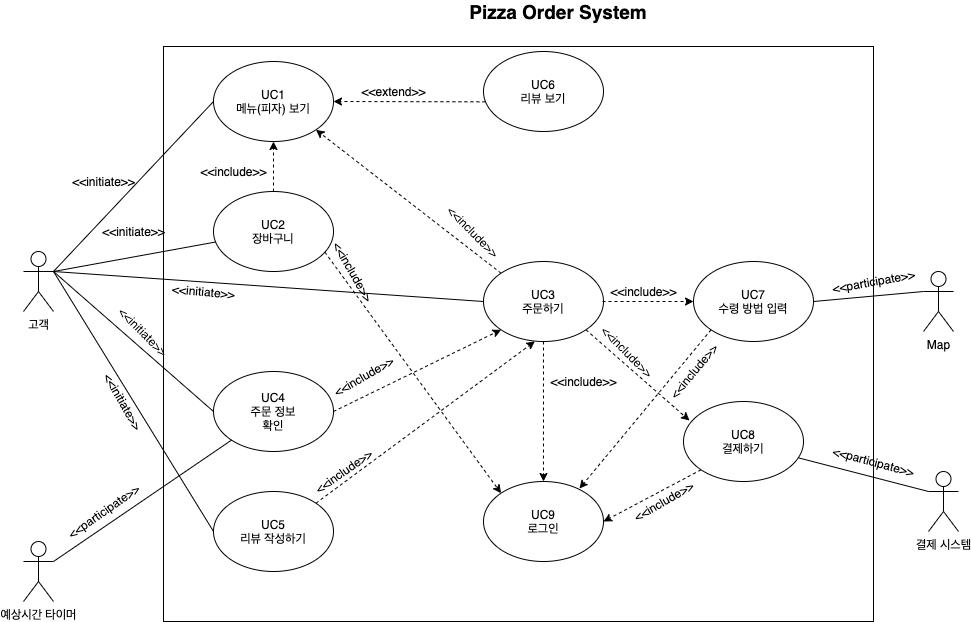

The diagram above was exported from draw.io. Its source (the exported page's mxGraphModel, read from the mxfile embedded in the PNG):
<mxGraphModel dx="2066" dy="1129" grid="1" gridSize="10" guides="1" tooltips="1" connect="1" arrows="1" fold="1" page="1" pageScale="1" pageWidth="827" pageHeight="1169" math="0" shadow="0">
  <root>
    <mxCell id="0" />
    <mxCell id="1" parent="0" />
    <mxCell id="fNC4CwuCgapRK34ySSuW-1" value="고객" style="shape=umlActor;verticalLabelPosition=bottom;verticalAlign=top;html=1;outlineConnect=0;" parent="1" vertex="1">
      <mxGeometry x="260" y="410" width="30" height="60" as="geometry" />
    </mxCell>
    <mxCell id="fNC4CwuCgapRK34ySSuW-2" value="" style="rounded=0;whiteSpace=wrap;html=1;" parent="1" vertex="1">
      <mxGeometry x="400" y="205" width="710" height="575" as="geometry" />
    </mxCell>
    <mxCell id="fNC4CwuCgapRK34ySSuW-3" value="UC9&lt;br&gt;로그인" style="ellipse;whiteSpace=wrap;html=1;" parent="1" vertex="1">
      <mxGeometry x="720" y="640" width="120" height="80" as="geometry" />
    </mxCell>
    <mxCell id="fNC4CwuCgapRK34ySSuW-7" value="" style="endArrow=classic;html=1;entryX=0;entryY=0.5;entryDx=0;entryDy=0;exitX=1;exitY=0.5;exitDx=0;exitDy=0;strokeColor=none;dashed=1;" parent="1" target="fNC4CwuCgapRK34ySSuW-3" edge="1">
      <mxGeometry width="50" height="50" relative="1" as="geometry">
        <mxPoint x="957" y="440" as="sourcePoint" />
        <mxPoint x="440" y="550" as="targetPoint" />
      </mxGeometry>
    </mxCell>
    <mxCell id="fNC4CwuCgapRK34ySSuW-9" value="UC8&lt;br&gt;결제하기" style="ellipse;whiteSpace=wrap;html=1;" parent="1" vertex="1">
      <mxGeometry x="920" y="560" width="120" height="80" as="geometry" />
    </mxCell>
    <mxCell id="fNC4CwuCgapRK34ySSuW-12" value="UC3&lt;br&gt;주문하기" style="ellipse;whiteSpace=wrap;html=1;" parent="1" vertex="1">
      <mxGeometry x="720" y="420" width="120" height="80" as="geometry" />
    </mxCell>
    <mxCell id="fNC4CwuCgapRK34ySSuW-13" value="UC1&lt;br&gt;메뉴(피자) 보기" style="ellipse;whiteSpace=wrap;html=1;" parent="1" vertex="1">
      <mxGeometry x="450" y="220" width="120" height="80" as="geometry" />
    </mxCell>
    <mxCell id="fNC4CwuCgapRK34ySSuW-14" value="UC2&lt;br&gt;장바구니" style="ellipse;whiteSpace=wrap;html=1;" parent="1" vertex="1">
      <mxGeometry x="450" y="350" width="120" height="80" as="geometry" />
    </mxCell>
    <mxCell id="fNC4CwuCgapRK34ySSuW-24" value="&amp;lt;&amp;lt;initiate&amp;gt;&amp;gt;" style="text;html=1;align=center;verticalAlign=middle;resizable=0;points=[];autosize=1;strokeColor=none;" parent="1" vertex="1">
      <mxGeometry x="300" y="330" width="80" height="20" as="geometry" />
    </mxCell>
    <mxCell id="fNC4CwuCgapRK34ySSuW-25" value="&amp;lt;&amp;lt;initiate&amp;gt;&amp;gt;" style="text;html=1;align=center;verticalAlign=middle;resizable=0;points=[];autosize=1;strokeColor=none;" parent="1" vertex="1">
      <mxGeometry x="330" y="380" width="80" height="20" as="geometry" />
    </mxCell>
    <mxCell id="fNC4CwuCgapRK34ySSuW-27" value="&amp;lt;&amp;lt;initiate&amp;gt;&amp;gt;" style="text;html=1;align=center;verticalAlign=middle;resizable=0;points=[];autosize=1;strokeColor=none;rotation=5;" parent="1" vertex="1">
      <mxGeometry x="400" y="440" width="80" height="20" as="geometry" />
    </mxCell>
    <mxCell id="fNC4CwuCgapRK34ySSuW-28" value="결제 시스템&lt;br&gt;" style="shape=umlActor;verticalLabelPosition=bottom;verticalAlign=top;html=1;outlineConnect=0;" parent="1" vertex="1">
      <mxGeometry x="1165" y="630" width="30" height="60" as="geometry" />
    </mxCell>
    <mxCell id="fNC4CwuCgapRK34ySSuW-29" value="" style="endArrow=none;html=1;exitX=1;exitY=0.3333333333333333;exitDx=0;exitDy=0;exitPerimeter=0;" parent="1" source="fNC4CwuCgapRK34ySSuW-1" target="fNC4CwuCgapRK34ySSuW-14" edge="1">
      <mxGeometry width="50" height="50" relative="1" as="geometry">
        <mxPoint x="290" y="426" as="sourcePoint" />
        <mxPoint x="330" y="395" as="targetPoint" />
      </mxGeometry>
    </mxCell>
    <mxCell id="fNC4CwuCgapRK34ySSuW-30" value="" style="endArrow=none;html=1;entryX=0;entryY=0.5;entryDx=0;entryDy=0;exitX=1;exitY=0.3333333333333333;exitDx=0;exitDy=0;exitPerimeter=0;" parent="1" source="fNC4CwuCgapRK34ySSuW-1" target="fNC4CwuCgapRK34ySSuW-12" edge="1">
      <mxGeometry width="50" height="50" relative="1" as="geometry">
        <mxPoint x="480" y="426.66666666666674" as="sourcePoint" />
        <mxPoint x="890" y="510" as="targetPoint" />
      </mxGeometry>
    </mxCell>
    <mxCell id="fNC4CwuCgapRK34ySSuW-32" value="" style="endArrow=none;html=1;entryX=0;entryY=0.5;entryDx=0;entryDy=0;exitX=1;exitY=0.3333333333333333;exitDx=0;exitDy=0;exitPerimeter=0;" parent="1" source="fNC4CwuCgapRK34ySSuW-1" target="fNC4CwuCgapRK34ySSuW-13" edge="1">
      <mxGeometry width="50" height="50" relative="1" as="geometry">
        <mxPoint x="290" y="430" as="sourcePoint" />
        <mxPoint x="910" y="530" as="targetPoint" />
      </mxGeometry>
    </mxCell>
    <mxCell id="fNC4CwuCgapRK34ySSuW-34" value="예상시간 타이머" style="shape=umlActor;verticalLabelPosition=bottom;verticalAlign=top;html=1;outlineConnect=0;" parent="1" vertex="1">
      <mxGeometry x="260" y="700" width="30" height="60" as="geometry" />
    </mxCell>
    <mxCell id="fNC4CwuCgapRK34ySSuW-36" value="" style="endArrow=none;html=1;entryX=0;entryY=0.5;entryDx=0;entryDy=0;exitX=1;exitY=0.3333333333333333;exitDx=0;exitDy=0;exitPerimeter=0;" parent="1" source="fNC4CwuCgapRK34ySSuW-1" target="fNC4CwuCgapRK34ySSuW-80" edge="1">
      <mxGeometry width="50" height="50" relative="1" as="geometry">
        <mxPoint x="151" y="568.8199999999999" as="sourcePoint" />
        <mxPoint x="300" y="568.8199999999999" as="targetPoint" />
      </mxGeometry>
    </mxCell>
    <mxCell id="fNC4CwuCgapRK34ySSuW-38" value="&amp;lt;&amp;lt;participate&amp;gt;&amp;gt;" style="text;html=1;align=center;verticalAlign=middle;resizable=0;points=[];autosize=1;strokeColor=none;rotation=-35;" parent="1" vertex="1">
      <mxGeometry x="290" y="660" width="100" height="20" as="geometry" />
    </mxCell>
    <mxCell id="fNC4CwuCgapRK34ySSuW-49" value="&lt;b&gt;&lt;font style=&quot;font-size: 19px&quot;&gt;Pizza Order System&lt;/font&gt;&lt;/b&gt;" style="text;html=1;strokeColor=none;fillColor=none;align=center;verticalAlign=middle;whiteSpace=wrap;rounded=0;" parent="1" vertex="1">
      <mxGeometry x="686" y="160" width="218" height="20" as="geometry" />
    </mxCell>
    <mxCell id="fNC4CwuCgapRK34ySSuW-53" value="UC6&lt;br&gt;리뷰 보기" style="ellipse;whiteSpace=wrap;html=1;" parent="1" vertex="1">
      <mxGeometry x="720" y="210" width="120" height="80" as="geometry" />
    </mxCell>
    <mxCell id="fNC4CwuCgapRK34ySSuW-55" value="" style="endArrow=classic;html=1;dashed=1;exitX=0.016;exitY=0.629;exitDx=0;exitDy=0;entryX=1;entryY=0.5;entryDx=0;entryDy=0;exitPerimeter=0;" parent="1" source="fNC4CwuCgapRK34ySSuW-53" target="fNC4CwuCgapRK34ySSuW-13" edge="1">
      <mxGeometry width="50" height="50" relative="1" as="geometry">
        <mxPoint x="578.9999999999998" y="630" as="sourcePoint" />
        <mxPoint x="667.5735931288073" y="478.2842712474617" as="targetPoint" />
      </mxGeometry>
    </mxCell>
    <mxCell id="fNC4CwuCgapRK34ySSuW-56" value="&amp;lt;&amp;lt;extend&amp;gt;&amp;gt;" style="text;html=1;align=center;verticalAlign=middle;resizable=0;points=[];autosize=1;strokeColor=none;rotation=0;" parent="1" vertex="1">
      <mxGeometry x="590" y="240" width="80" height="20" as="geometry" />
    </mxCell>
    <mxCell id="fNC4CwuCgapRK34ySSuW-57" value="" style="endArrow=classic;html=1;dashed=1;exitX=1;exitY=1;exitDx=0;exitDy=0;entryX=0.05;entryY=0.238;entryDx=0;entryDy=0;entryPerimeter=0;" parent="1" source="fNC4CwuCgapRK34ySSuW-12" target="fNC4CwuCgapRK34ySSuW-9" edge="1">
      <mxGeometry width="50" height="50" relative="1" as="geometry">
        <mxPoint x="650.9200000000001" y="480.31999999999994" as="sourcePoint" />
        <mxPoint x="860" y="510" as="targetPoint" />
        <Array as="points" />
      </mxGeometry>
    </mxCell>
    <mxCell id="fNC4CwuCgapRK34ySSuW-58" value="&amp;lt;&amp;lt;include&amp;gt;&amp;gt;" style="text;html=1;align=center;verticalAlign=middle;resizable=0;points=[];autosize=1;strokeColor=none;rotation=45;" parent="1" vertex="1">
      <mxGeometry x="824" y="500" width="80" height="20" as="geometry" />
    </mxCell>
    <mxCell id="fNC4CwuCgapRK34ySSuW-61" value="UC7&lt;br&gt;수령 방법 입력" style="ellipse;whiteSpace=wrap;html=1;" parent="1" vertex="1">
      <mxGeometry x="930" y="420" width="120" height="80" as="geometry" />
    </mxCell>
    <mxCell id="fNC4CwuCgapRK34ySSuW-64" value="" style="endArrow=classic;html=1;entryX=0;entryY=0.5;entryDx=0;entryDy=0;dashed=1;" parent="1" target="fNC4CwuCgapRK34ySSuW-61" edge="1">
      <mxGeometry width="50" height="50" relative="1" as="geometry">
        <mxPoint x="839" y="460" as="sourcePoint" />
        <mxPoint x="620" y="520" as="targetPoint" />
      </mxGeometry>
    </mxCell>
    <mxCell id="fNC4CwuCgapRK34ySSuW-66" value="&amp;lt;&amp;lt;include&amp;gt;&amp;gt;" style="text;html=1;align=center;verticalAlign=middle;resizable=0;points=[];autosize=1;strokeColor=none;rotation=45;" parent="1" vertex="1">
      <mxGeometry x="670" y="380" width="80" height="20" as="geometry" />
    </mxCell>
    <mxCell id="fNC4CwuCgapRK34ySSuW-67" value="" style="endArrow=classic;html=1;dashed=1;exitX=0.5;exitY=0;exitDx=0;exitDy=0;entryX=0.5;entryY=1;entryDx=0;entryDy=0;" parent="1" source="fNC4CwuCgapRK34ySSuW-14" target="fNC4CwuCgapRK34ySSuW-13" edge="1">
      <mxGeometry width="50" height="50" relative="1" as="geometry">
        <mxPoint x="663.79" y="381.72" as="sourcePoint" />
        <mxPoint x="719.0400000000002" y="345.28" as="targetPoint" />
      </mxGeometry>
    </mxCell>
    <mxCell id="fNC4CwuCgapRK34ySSuW-71" value="UC4&lt;br&gt;주문 정보&lt;br&gt;확인" style="ellipse;whiteSpace=wrap;html=1;" parent="1" vertex="1">
      <mxGeometry x="450" y="530" width="120" height="80" as="geometry" />
    </mxCell>
    <mxCell id="fNC4CwuCgapRK34ySSuW-73" value="" style="endArrow=classic;html=1;dashed=1;exitX=1;exitY=0.5;exitDx=0;exitDy=0;entryX=0;entryY=1;entryDx=0;entryDy=0;" parent="1" source="fNC4CwuCgapRK34ySSuW-71" target="fNC4CwuCgapRK34ySSuW-12" edge="1">
      <mxGeometry width="50" height="50" relative="1" as="geometry">
        <mxPoint x="414.99640687119296" y="609.9957287525381" as="sourcePoint" />
        <mxPoint x="524.5700000000002" y="542.28" as="targetPoint" />
      </mxGeometry>
    </mxCell>
    <mxCell id="fNC4CwuCgapRK34ySSuW-74" value="&amp;lt;&amp;lt;include&amp;gt;&amp;gt;" style="text;html=1;align=center;verticalAlign=middle;resizable=0;points=[];autosize=1;strokeColor=none;rotation=-50;" parent="1" vertex="1">
      <mxGeometry x="890" y="520" width="80" height="20" as="geometry" />
    </mxCell>
    <mxCell id="fNC4CwuCgapRK34ySSuW-75" value="" style="endArrow=none;html=1;entryX=0;entryY=0.5;entryDx=0;entryDy=0;exitX=1;exitY=0.3333333333333333;exitDx=0;exitDy=0;exitPerimeter=0;" parent="1" source="fNC4CwuCgapRK34ySSuW-1" target="fNC4CwuCgapRK34ySSuW-71" edge="1">
      <mxGeometry width="50" height="50" relative="1" as="geometry">
        <mxPoint x="270" y="525" as="sourcePoint" />
        <mxPoint x="430" y="585" as="targetPoint" />
      </mxGeometry>
    </mxCell>
    <mxCell id="fNC4CwuCgapRK34ySSuW-79" value="&amp;lt;&amp;lt;initiate&amp;gt;&amp;gt;" style="text;html=1;align=center;verticalAlign=middle;resizable=0;points=[];autosize=1;strokeColor=none;rotation=60;" parent="1" vertex="1">
      <mxGeometry x="320" y="550" width="80" height="20" as="geometry" />
    </mxCell>
    <mxCell id="fNC4CwuCgapRK34ySSuW-80" value="UC5&lt;br&gt;리뷰 작성하기" style="ellipse;whiteSpace=wrap;html=1;" parent="1" vertex="1">
      <mxGeometry x="450" y="650" width="120" height="80" as="geometry" />
    </mxCell>
    <mxCell id="fNC4CwuCgapRK34ySSuW-82" value="&amp;lt;&amp;lt;initiate&amp;gt;&amp;gt;" style="text;html=1;align=center;verticalAlign=middle;resizable=0;points=[];autosize=1;strokeColor=none;rotation=45;" parent="1" vertex="1">
      <mxGeometry x="340" y="480" width="80" height="20" as="geometry" />
    </mxCell>
    <mxCell id="fNC4CwuCgapRK34ySSuW-95" value="" style="endArrow=classic;html=1;dashed=1;exitX=1;exitY=0;exitDx=0;exitDy=0;entryX=0.428;entryY=0.998;entryDx=0;entryDy=0;entryPerimeter=0;" parent="1" source="fNC4CwuCgapRK34ySSuW-80" target="fNC4CwuCgapRK34ySSuW-12" edge="1">
      <mxGeometry width="50" height="50" relative="1" as="geometry">
        <mxPoint x="580.0000000000091" y="530" as="sourcePoint" />
        <mxPoint x="607.5735931288073" y="498.28427124746213" as="targetPoint" />
      </mxGeometry>
    </mxCell>
    <mxCell id="fNC4CwuCgapRK34ySSuW-96" value="&amp;lt;&amp;lt;include&amp;gt;&amp;gt;" style="text;html=1;align=center;verticalAlign=middle;resizable=0;points=[];autosize=1;strokeColor=none;rotation=-30;" parent="1" vertex="1">
      <mxGeometry x="560" y="525" width="80" height="20" as="geometry" />
    </mxCell>
    <mxCell id="fNC4CwuCgapRK34ySSuW-101" value="&amp;lt;&amp;lt;include&amp;gt;&amp;gt;" style="text;html=1;align=center;verticalAlign=middle;resizable=0;points=[];autosize=1;strokeColor=none;rotation=-35;" parent="1" vertex="1">
      <mxGeometry x="540" y="620" width="80" height="20" as="geometry" />
    </mxCell>
    <mxCell id="fNC4CwuCgapRK34ySSuW-102" value="" style="endArrow=classic;html=1;entryX=1;entryY=1;entryDx=0;entryDy=0;dashed=1;exitX=0;exitY=0;exitDx=0;exitDy=0;" parent="1" source="fNC4CwuCgapRK34ySSuW-12" target="fNC4CwuCgapRK34ySSuW-13" edge="1">
      <mxGeometry width="50" height="50" relative="1" as="geometry">
        <mxPoint x="790" y="390" as="sourcePoint" />
        <mxPoint x="780" y="380" as="targetPoint" />
      </mxGeometry>
    </mxCell>
    <mxCell id="fNC4CwuCgapRK34ySSuW-103" value="&amp;lt;&amp;lt;participate&amp;gt;&amp;gt;" style="text;html=1;align=center;verticalAlign=middle;resizable=0;points=[];autosize=1;strokeColor=none;rotation=15;" parent="1" vertex="1">
      <mxGeometry x="1060" y="610" width="100" height="20" as="geometry" />
    </mxCell>
    <mxCell id="fNC4CwuCgapRK34ySSuW-104" value="" style="endArrow=classic;html=1;dashed=1;exitX=0.5;exitY=1;exitDx=0;exitDy=0;" parent="1" source="fNC4CwuCgapRK34ySSuW-12" target="fNC4CwuCgapRK34ySSuW-3" edge="1">
      <mxGeometry width="50" height="50" relative="1" as="geometry">
        <mxPoint x="839.9964068711931" y="459.7242712474621" as="sourcePoint" />
        <mxPoint x="928" y="459.58" as="targetPoint" />
      </mxGeometry>
    </mxCell>
    <mxCell id="fNC4CwuCgapRK34ySSuW-106" value="" style="endArrow=classic;html=1;dashed=1;entryX=0.8;entryY=0.088;entryDx=0;entryDy=0;exitX=0;exitY=1;exitDx=0;exitDy=0;entryPerimeter=0;" parent="1" source="fNC4CwuCgapRK34ySSuW-61" target="fNC4CwuCgapRK34ySSuW-3" edge="1">
      <mxGeometry width="50" height="50" relative="1" as="geometry">
        <mxPoint x="569.9964068711934" y="689.3142712474622" as="sourcePoint" />
        <mxPoint x="930" y="460" as="targetPoint" />
      </mxGeometry>
    </mxCell>
    <mxCell id="fNC4CwuCgapRK34ySSuW-107" value="&amp;lt;&amp;lt;include&amp;gt;&amp;gt;" style="text;html=1;align=center;verticalAlign=middle;resizable=0;points=[];autosize=1;strokeColor=none;rotation=-30;" parent="1" vertex="1">
      <mxGeometry x="860" y="650" width="80" height="20" as="geometry" />
    </mxCell>
    <mxCell id="fNC4CwuCgapRK34ySSuW-108" value="" style="endArrow=classic;html=1;dashed=1;entryX=1;entryY=0.5;entryDx=0;entryDy=0;exitX=0;exitY=1;exitDx=0;exitDy=0;" parent="1" source="fNC4CwuCgapRK34ySSuW-9" target="fNC4CwuCgapRK34ySSuW-3" edge="1">
      <mxGeometry width="50" height="50" relative="1" as="geometry">
        <mxPoint x="930" y="650" as="sourcePoint" />
        <mxPoint x="1080" y="760" as="targetPoint" />
      </mxGeometry>
    </mxCell>
    <mxCell id="fNC4CwuCgapRK34ySSuW-110" value="&amp;lt;&amp;lt;include&amp;gt;&amp;gt;" style="text;html=1;align=center;verticalAlign=middle;resizable=0;points=[];autosize=1;strokeColor=none;rotation=0;" parent="1" vertex="1">
      <mxGeometry x="780" y="530" width="80" height="20" as="geometry" />
    </mxCell>
    <mxCell id="fNC4CwuCgapRK34ySSuW-111" value="&amp;lt;&amp;lt;include&amp;gt;&amp;gt;" style="text;html=1;align=center;verticalAlign=middle;resizable=0;points=[];autosize=1;strokeColor=none;rotation=0;" parent="1" vertex="1">
      <mxGeometry x="840" y="440" width="80" height="20" as="geometry" />
    </mxCell>
    <mxCell id="fNC4CwuCgapRK34ySSuW-112" value="" style="endArrow=classic;html=1;dashed=1;exitX=0.928;exitY=0.758;exitDx=0;exitDy=0;exitPerimeter=0;entryX=0;entryY=0;entryDx=0;entryDy=0;" parent="1" source="fNC4CwuCgapRK34ySSuW-14" target="fNC4CwuCgapRK34ySSuW-3" edge="1">
      <mxGeometry width="50" height="50" relative="1" as="geometry">
        <mxPoint x="579.9964068711934" y="699.3142712474623" as="sourcePoint" />
        <mxPoint x="940" y="470" as="targetPoint" />
      </mxGeometry>
    </mxCell>
    <mxCell id="fNC4CwuCgapRK34ySSuW-113" value="&amp;lt;&amp;lt;include&amp;gt;&amp;gt;" style="text;html=1;align=center;verticalAlign=middle;resizable=0;points=[];autosize=1;strokeColor=none;rotation=60;" parent="1" vertex="1">
      <mxGeometry x="550" y="420" width="80" height="20" as="geometry" />
    </mxCell>
    <mxCell id="fNC4CwuCgapRK34ySSuW-115" value="" style="endArrow=none;html=1;exitX=0.962;exitY=0.706;exitDx=0;exitDy=0;exitPerimeter=0;" parent="1" source="fNC4CwuCgapRK34ySSuW-9" edge="1">
      <mxGeometry width="50" height="50" relative="1" as="geometry">
        <mxPoint x="945" y="650" as="sourcePoint" />
        <mxPoint x="1165" y="650" as="targetPoint" />
      </mxGeometry>
    </mxCell>
    <mxCell id="fNC4CwuCgapRK34ySSuW-117" value="" style="endArrow=none;html=1;exitX=1;exitY=0.3333333333333333;exitDx=0;exitDy=0;exitPerimeter=0;" parent="1" source="fNC4CwuCgapRK34ySSuW-34" target="fNC4CwuCgapRK34ySSuW-71" edge="1">
      <mxGeometry width="50" height="50" relative="1" as="geometry">
        <mxPoint x="310" y="670" as="sourcePoint" />
        <mxPoint x="320" y="848.52" as="targetPoint" />
      </mxGeometry>
    </mxCell>
    <mxCell id="GK6dD6HDK0OHoS9vAuOa-7" value="&amp;lt;&amp;lt;include&amp;gt;&amp;gt;" style="text;html=1;align=center;verticalAlign=middle;resizable=0;points=[];autosize=1;strokeColor=none;rotation=0;" parent="1" vertex="1">
      <mxGeometry x="430" y="320" width="80" height="20" as="geometry" />
    </mxCell>
    <mxCell id="JLD_myRSZenhOi99zbgd-1" value="Map" style="shape=umlActor;verticalLabelPosition=bottom;verticalAlign=top;html=1;outlineConnect=0;" vertex="1" parent="1">
      <mxGeometry x="1160" y="430" width="30" height="60" as="geometry" />
    </mxCell>
    <mxCell id="JLD_myRSZenhOi99zbgd-2" value="&amp;lt;&amp;lt;participate&amp;gt;&amp;gt;" style="text;html=1;align=center;verticalAlign=middle;resizable=0;points=[];autosize=1;strokeColor=none;rotation=-10;" vertex="1" parent="1">
      <mxGeometry x="1060" y="430" width="100" height="20" as="geometry" />
    </mxCell>
    <mxCell id="JLD_myRSZenhOi99zbgd-3" value="" style="endArrow=none;html=1;exitX=1;exitY=0.5;exitDx=0;exitDy=0;entryX=0;entryY=0.3333333333333333;entryDx=0;entryDy=0;entryPerimeter=0;" edge="1" parent="1" source="fNC4CwuCgapRK34ySSuW-61" target="JLD_myRSZenhOi99zbgd-1">
      <mxGeometry width="50" height="50" relative="1" as="geometry">
        <mxPoint x="1230" y="306.48" as="sourcePoint" />
        <mxPoint x="1359.56" y="340" as="targetPoint" />
      </mxGeometry>
    </mxCell>
  </root>
</mxGraphModel>